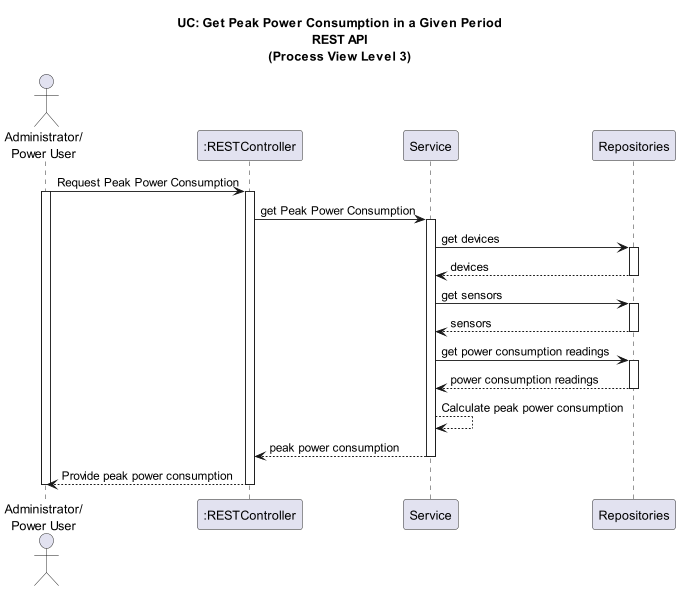

The diagram above was rendered by PlantUML. Its source (embedded in the PNG):
@startuml

title UC: Get Peak Power Consumption in a Given Period\nREST API\n(Process View Level 3)

actor "Administrator/\nPower User" as API
participant ":RESTController" as RC
participant "Service" as S
participant "Repositories" as R

API -> RC : Request Peak Power Consumption
activate API
activate RC
RC -> S : get Peak Power Consumption
activate S

S -> R : get devices
activate R
R --> S : devices
deactivate R

S->R : get sensors
activate R
R --> S : sensors

deactivate R
S -> R : get power consumption readings
activate R
R --> S : power consumption readings
deactivate R

S --> S: Calculate peak power consumption

S --> RC : peak power consumption
deactivate S
RC --> API : Provide peak power consumption
deactivate RC
deactivate API


@enduml